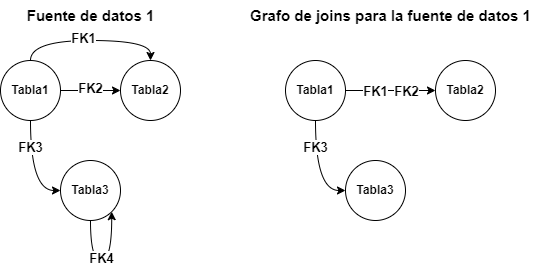

The diagram above was exported from draw.io. Its source (the exported page's mxGraphModel, read from the mxfile embedded in the PNG):
<mxGraphModel dx="1448" dy="615" grid="1" gridSize="10" guides="1" tooltips="1" connect="1" arrows="1" fold="1" page="1" pageScale="1" pageWidth="850" pageHeight="1100" math="0" shadow="0">
  <root>
    <mxCell id="0" />
    <mxCell id="1" parent="0" />
    <mxCell id="VJWel9ipi53AOsvBzrdj-5" style="edgeStyle=orthogonalEdgeStyle;rounded=0;orthogonalLoop=1;jettySize=auto;html=1;exitX=0.5;exitY=1;exitDx=0;exitDy=0;entryX=0;entryY=0.5;entryDx=0;entryDy=0;curved=1;" parent="1" source="VJWel9ipi53AOsvBzrdj-2" target="VJWel9ipi53AOsvBzrdj-4" edge="1">
      <mxGeometry relative="1" as="geometry" />
    </mxCell>
    <mxCell id="VJWel9ipi53AOsvBzrdj-14" value="FK3" style="edgeLabel;html=1;align=center;verticalAlign=middle;resizable=0;points=[];fontStyle=1;fontSize=13;" parent="VJWel9ipi53AOsvBzrdj-5" connectable="0" vertex="1">
      <mxGeometry x="-0.488" y="-1" relative="1" as="geometry">
        <mxPoint as="offset" />
      </mxGeometry>
    </mxCell>
    <mxCell id="VJWel9ipi53AOsvBzrdj-6" style="edgeStyle=orthogonalEdgeStyle;rounded=0;orthogonalLoop=1;jettySize=auto;html=1;exitX=1;exitY=0.5;exitDx=0;exitDy=0;entryX=0;entryY=0.5;entryDx=0;entryDy=0;curved=1;" parent="1" source="VJWel9ipi53AOsvBzrdj-2" target="VJWel9ipi53AOsvBzrdj-3" edge="1">
      <mxGeometry relative="1" as="geometry" />
    </mxCell>
    <mxCell id="VJWel9ipi53AOsvBzrdj-13" value="FK2" style="edgeLabel;html=1;align=center;verticalAlign=middle;resizable=0;points=[];fontStyle=1;fontSize=13;" parent="VJWel9ipi53AOsvBzrdj-6" connectable="0" vertex="1">
      <mxGeometry x="-0.02" y="3" relative="1" as="geometry">
        <mxPoint as="offset" />
      </mxGeometry>
    </mxCell>
    <mxCell id="VJWel9ipi53AOsvBzrdj-7" style="edgeStyle=orthogonalEdgeStyle;rounded=0;orthogonalLoop=1;jettySize=auto;html=1;exitX=0.5;exitY=0;exitDx=0;exitDy=0;entryX=0.5;entryY=0;entryDx=0;entryDy=0;curved=1;" parent="1" source="VJWel9ipi53AOsvBzrdj-2" target="VJWel9ipi53AOsvBzrdj-3" edge="1">
      <mxGeometry relative="1" as="geometry" />
    </mxCell>
    <mxCell id="VJWel9ipi53AOsvBzrdj-12" value="FK1" style="edgeLabel;html=1;align=center;verticalAlign=middle;resizable=0;points=[];fontStyle=1;fontSize=13;" parent="VJWel9ipi53AOsvBzrdj-7" connectable="0" vertex="1">
      <mxGeometry x="-0.095" y="3" relative="1" as="geometry">
        <mxPoint as="offset" />
      </mxGeometry>
    </mxCell>
    <mxCell id="VJWel9ipi53AOsvBzrdj-2" value="&lt;b&gt;Tabla1&lt;/b&gt;" style="ellipse;whiteSpace=wrap;html=1;aspect=fixed;" parent="1" vertex="1">
      <mxGeometry x="120" y="160" width="60" height="60" as="geometry" />
    </mxCell>
    <mxCell id="VJWel9ipi53AOsvBzrdj-3" value="&lt;b&gt;Tabla2&lt;/b&gt;" style="ellipse;whiteSpace=wrap;html=1;aspect=fixed;" parent="1" vertex="1">
      <mxGeometry x="240" y="160" width="60" height="60" as="geometry" />
    </mxCell>
    <mxCell id="VJWel9ipi53AOsvBzrdj-4" value="&lt;b&gt;Tabla3&lt;/b&gt;" style="ellipse;whiteSpace=wrap;html=1;aspect=fixed;" parent="1" vertex="1">
      <mxGeometry x="180" y="260" width="60" height="60" as="geometry" />
    </mxCell>
    <mxCell id="VJWel9ipi53AOsvBzrdj-11" style="edgeStyle=orthogonalEdgeStyle;rounded=0;orthogonalLoop=1;jettySize=auto;html=1;exitX=0.5;exitY=1;exitDx=0;exitDy=0;entryX=1;entryY=1;entryDx=0;entryDy=0;curved=1;" parent="1" source="VJWel9ipi53AOsvBzrdj-4" target="VJWel9ipi53AOsvBzrdj-4" edge="1">
      <mxGeometry relative="1" as="geometry">
        <Array as="points">
          <mxPoint x="210" y="360" />
          <mxPoint x="231" y="360" />
        </Array>
      </mxGeometry>
    </mxCell>
    <mxCell id="VJWel9ipi53AOsvBzrdj-15" value="FK4" style="edgeLabel;html=1;align=center;verticalAlign=middle;resizable=0;points=[];fontStyle=1;fontSize=13;" parent="VJWel9ipi53AOsvBzrdj-11" connectable="0" vertex="1">
      <mxGeometry x="-0.0835" y="3" relative="1" as="geometry">
        <mxPoint as="offset" />
      </mxGeometry>
    </mxCell>
    <mxCell id="VJWel9ipi53AOsvBzrdj-16" value="Fuente de datos 1" style="text;html=1;align=center;verticalAlign=middle;resizable=0;points=[];autosize=1;strokeColor=none;fillColor=none;fontStyle=1;fontSize=15;" parent="1" vertex="1">
      <mxGeometry x="135" y="100" width="150" height="30" as="geometry" />
    </mxCell>
    <mxCell id="ckLdVTpbqa5NY9GbWgMw-1" style="edgeStyle=orthogonalEdgeStyle;rounded=0;orthogonalLoop=1;jettySize=auto;html=1;exitX=0.5;exitY=1;exitDx=0;exitDy=0;entryX=0;entryY=0.5;entryDx=0;entryDy=0;curved=1;" edge="1" source="ckLdVTpbqa5NY9GbWgMw-7" target="ckLdVTpbqa5NY9GbWgMw-9" parent="1">
      <mxGeometry relative="1" as="geometry" />
    </mxCell>
    <mxCell id="ckLdVTpbqa5NY9GbWgMw-2" value="FK3" style="edgeLabel;html=1;align=center;verticalAlign=middle;resizable=0;points=[];fontStyle=1;fontSize=13;" connectable="0" vertex="1" parent="ckLdVTpbqa5NY9GbWgMw-1">
      <mxGeometry x="-0.488" y="-1" relative="1" as="geometry">
        <mxPoint as="offset" />
      </mxGeometry>
    </mxCell>
    <mxCell id="ckLdVTpbqa5NY9GbWgMw-3" style="edgeStyle=orthogonalEdgeStyle;rounded=0;orthogonalLoop=1;jettySize=auto;html=1;exitX=1;exitY=0.5;exitDx=0;exitDy=0;entryX=0;entryY=0.5;entryDx=0;entryDy=0;curved=1;" edge="1" source="ckLdVTpbqa5NY9GbWgMw-7" target="ckLdVTpbqa5NY9GbWgMw-8" parent="1">
      <mxGeometry relative="1" as="geometry" />
    </mxCell>
    <mxCell id="ckLdVTpbqa5NY9GbWgMw-4" value="FK2" style="edgeLabel;html=1;align=center;verticalAlign=middle;resizable=0;points=[];fontStyle=1;fontSize=13;" connectable="0" vertex="1" parent="ckLdVTpbqa5NY9GbWgMw-3">
      <mxGeometry x="-0.02" y="3" relative="1" as="geometry">
        <mxPoint x="16" y="3" as="offset" />
      </mxGeometry>
    </mxCell>
    <mxCell id="ckLdVTpbqa5NY9GbWgMw-13" value="FK1" style="edgeLabel;html=1;align=center;verticalAlign=middle;resizable=0;points=[];fontSize=13;fontStyle=1" vertex="1" connectable="0" parent="ckLdVTpbqa5NY9GbWgMw-3">
      <mxGeometry x="-0.3467" y="-1" relative="1" as="geometry">
        <mxPoint y="-1" as="offset" />
      </mxGeometry>
    </mxCell>
    <mxCell id="ckLdVTpbqa5NY9GbWgMw-7" value="&lt;b&gt;Tabla1&lt;/b&gt;" style="ellipse;whiteSpace=wrap;html=1;aspect=fixed;" vertex="1" parent="1">
      <mxGeometry x="405" y="160" width="60" height="60" as="geometry" />
    </mxCell>
    <mxCell id="ckLdVTpbqa5NY9GbWgMw-8" value="&lt;b&gt;Tabla2&lt;/b&gt;" style="ellipse;whiteSpace=wrap;html=1;aspect=fixed;" vertex="1" parent="1">
      <mxGeometry x="555" y="160" width="60" height="60" as="geometry" />
    </mxCell>
    <mxCell id="ckLdVTpbqa5NY9GbWgMw-9" value="&lt;b&gt;Tabla3&lt;/b&gt;" style="ellipse;whiteSpace=wrap;html=1;aspect=fixed;" vertex="1" parent="1">
      <mxGeometry x="465" y="260" width="60" height="60" as="geometry" />
    </mxCell>
    <mxCell id="ckLdVTpbqa5NY9GbWgMw-12" value="Grafo de joins para la fuente de datos 1" style="text;html=1;align=center;verticalAlign=middle;resizable=0;points=[];autosize=1;strokeColor=none;fillColor=none;fontStyle=1;fontSize=15;" vertex="1" parent="1">
      <mxGeometry x="360" y="100" width="300" height="30" as="geometry" />
    </mxCell>
  </root>
</mxGraphModel>